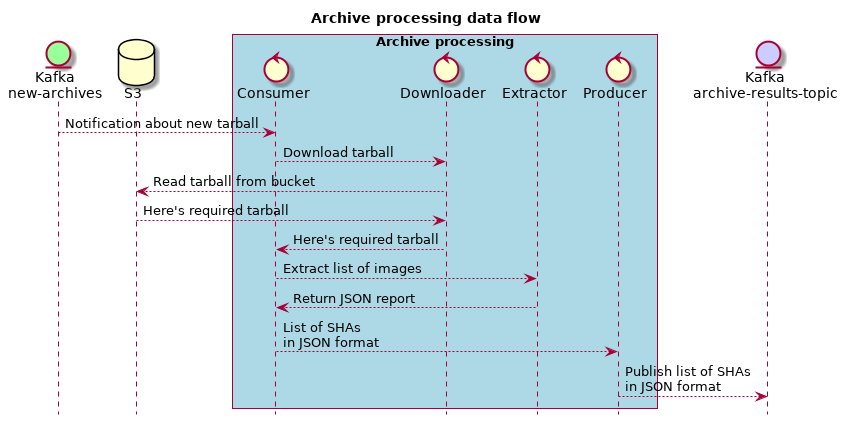

The diagram above was rendered by PlantUML. Its source (embedded in the PNG):
@startuml
hide footbox
title Archive processing data flow

entity "Kafka\nnew-archives" as kafka1 #99ff99
database S3
box "Archive processing" #LightBlue
    control Consumer
    control Downloader
    control Extractor
    control Producer
end box
entity "Kafka\narchive-results-topic" as kafka2 #ccccff

kafka1 --> Consumer : Notification about new tarball
Consumer --> Downloader : Download tarball
Downloader --> S3 : Read tarball from bucket
S3 --> Downloader : Here's required tarball
Downloader --> Consumer : Here's required tarball
Consumer --> Extractor : Extract list of images
Extractor --> Consumer : Return JSON report
Consumer --> Producer : List of SHAs\nin JSON format
Producer --> kafka2 : Publish list of SHAs\nin JSON format

@enduml